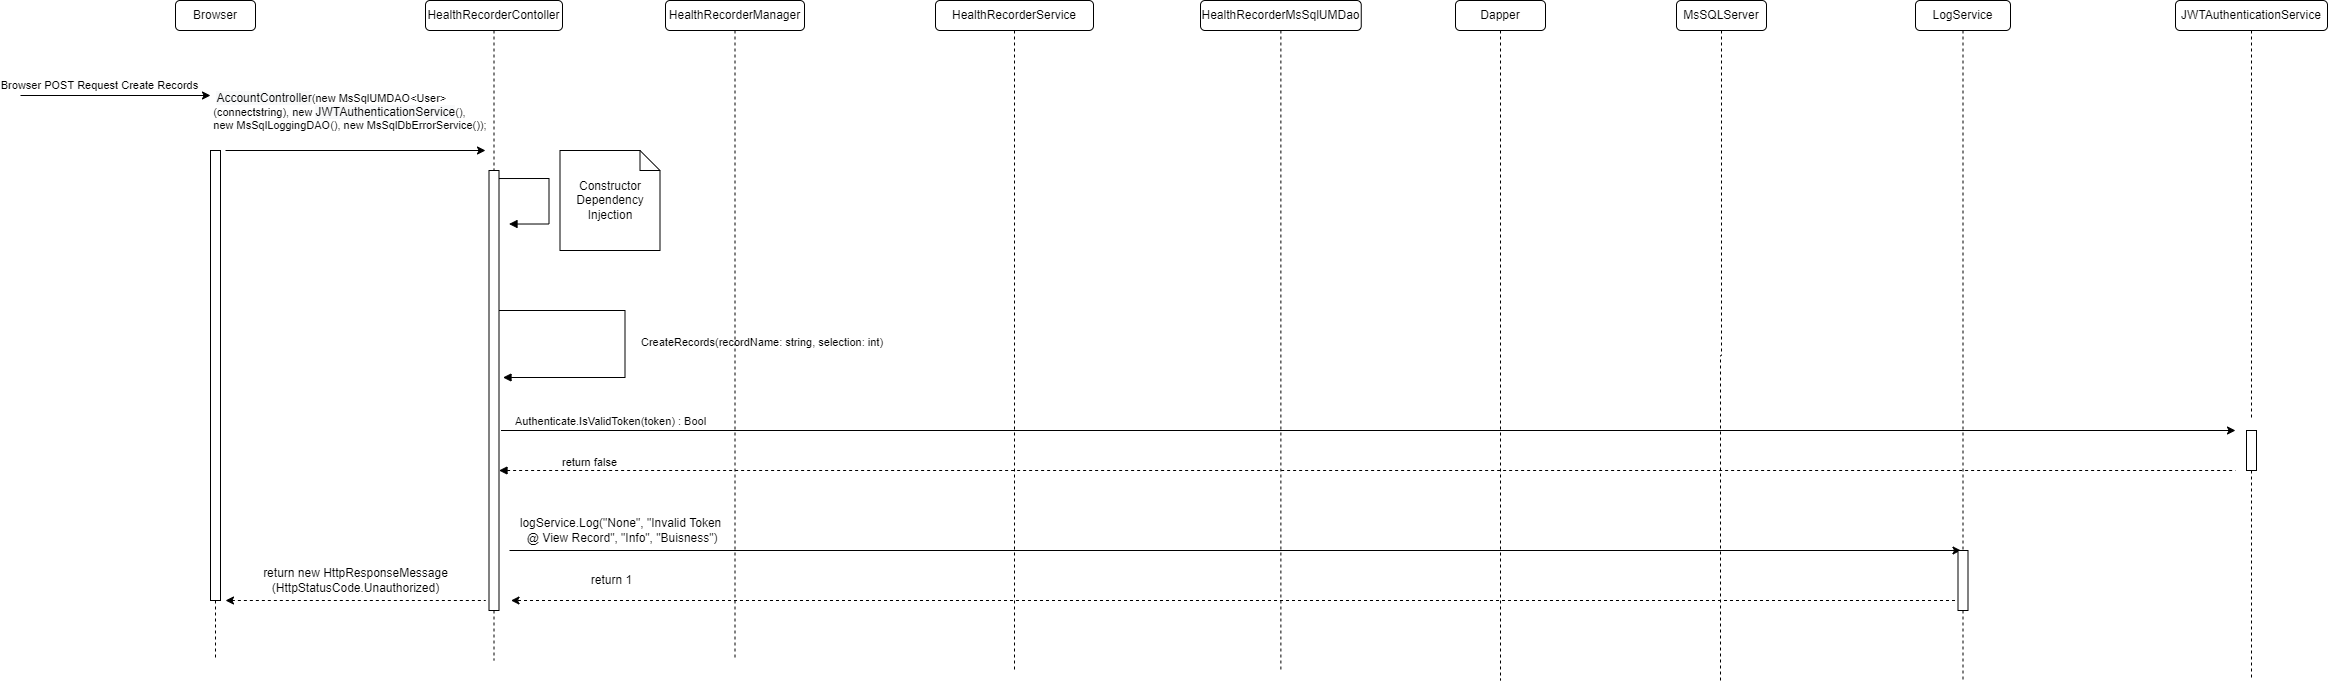

The diagram above was exported from draw.io. Its source (the exported page's mxGraphModel, read from the mxfile embedded in the PNG):
<mxGraphModel dx="1806" dy="820" grid="1" gridSize="10" guides="1" tooltips="1" connect="1" arrows="1" fold="1" page="1" pageScale="1" pageWidth="850" pageHeight="1100" math="0" shadow="0">
  <root>
    <mxCell id="0" />
    <mxCell id="1" parent="0" />
    <mxCell id="ddDos9FUiu9NBIMQpmOY-1" value="HealthRecorderContoller" style="rounded=1;whiteSpace=wrap;html=1;" vertex="1" parent="1">
      <mxGeometry x="435" y="190" width="137" height="30" as="geometry" />
    </mxCell>
    <mxCell id="ddDos9FUiu9NBIMQpmOY-2" value="HealthRecorderService" style="rounded=1;whiteSpace=wrap;html=1;" vertex="1" parent="1">
      <mxGeometry x="945" y="190" width="158" height="30" as="geometry" />
    </mxCell>
    <mxCell id="ddDos9FUiu9NBIMQpmOY-3" value="MsSQLServer" style="rounded=1;whiteSpace=wrap;html=1;" vertex="1" parent="1">
      <mxGeometry x="1686" y="190" width="90" height="30" as="geometry" />
    </mxCell>
    <mxCell id="ddDos9FUiu9NBIMQpmOY-4" value="HealthRecorderManager" style="rounded=1;whiteSpace=wrap;html=1;" vertex="1" parent="1">
      <mxGeometry x="675" y="190" width="139" height="30" as="geometry" />
    </mxCell>
    <mxCell id="ddDos9FUiu9NBIMQpmOY-5" style="edgeStyle=orthogonalEdgeStyle;rounded=0;orthogonalLoop=1;jettySize=auto;html=1;dashed=1;startArrow=none;startFill=0;endArrow=none;endFill=0;" edge="1" parent="1" source="ddDos9FUiu9NBIMQpmOY-6">
      <mxGeometry relative="1" as="geometry">
        <mxPoint x="1290.375" y="860" as="targetPoint" />
      </mxGeometry>
    </mxCell>
    <mxCell id="ddDos9FUiu9NBIMQpmOY-6" value="HealthRecorderMsSqlUMDao" style="rounded=1;whiteSpace=wrap;html=1;" vertex="1" parent="1">
      <mxGeometry x="1210" y="190" width="160.75" height="30" as="geometry" />
    </mxCell>
    <mxCell id="ddDos9FUiu9NBIMQpmOY-7" value="LogService" style="rounded=1;whiteSpace=wrap;html=1;" vertex="1" parent="1">
      <mxGeometry x="1925" y="190" width="95" height="30" as="geometry" />
    </mxCell>
    <mxCell id="ddDos9FUiu9NBIMQpmOY-8" value="Browser" style="rounded=1;whiteSpace=wrap;html=1;" vertex="1" parent="1">
      <mxGeometry x="185" y="190" width="80" height="30" as="geometry" />
    </mxCell>
    <mxCell id="ddDos9FUiu9NBIMQpmOY-9" value="Dapper" style="rounded=1;whiteSpace=wrap;html=1;" vertex="1" parent="1">
      <mxGeometry x="1465" y="190" width="90" height="30" as="geometry" />
    </mxCell>
    <mxCell id="ddDos9FUiu9NBIMQpmOY-10" value="" style="endArrow=classic;html=1;rounded=0;" edge="1" parent="1">
      <mxGeometry width="50" height="50" relative="1" as="geometry">
        <mxPoint x="30" y="285" as="sourcePoint" />
        <mxPoint x="220" y="285" as="targetPoint" />
      </mxGeometry>
    </mxCell>
    <mxCell id="ddDos9FUiu9NBIMQpmOY-11" value="Browser POST Request Create Records" style="edgeLabel;html=1;align=center;verticalAlign=middle;resizable=0;points=[];" vertex="1" connectable="0" parent="ddDos9FUiu9NBIMQpmOY-10">
      <mxGeometry x="0.5669" y="-1" relative="1" as="geometry">
        <mxPoint x="-71" y="-12" as="offset" />
      </mxGeometry>
    </mxCell>
    <mxCell id="ddDos9FUiu9NBIMQpmOY-12" value="" style="endArrow=classic;html=1;rounded=0;" edge="1" parent="1">
      <mxGeometry width="50" height="50" relative="1" as="geometry">
        <mxPoint x="235" y="340" as="sourcePoint" />
        <mxPoint x="495" y="340" as="targetPoint" />
      </mxGeometry>
    </mxCell>
    <mxCell id="ddDos9FUiu9NBIMQpmOY-13" value="&lt;div style=&quot;text-align: left&quot;&gt;&amp;nbsp;&lt;span style=&quot;font-size: 12px ; text-align: center ; background-color: rgb(248 , 249 , 250)&quot;&gt;AccountController&lt;/span&gt;(new MsSqlUMDAO&amp;lt;User&amp;gt;&lt;br&gt;&lt;/div&gt;&lt;div style=&quot;text-align: left&quot;&gt;(connectstring), new&amp;nbsp;&lt;span style=&quot;font-size: 12px ; text-align: center ; background-color: rgb(248 , 249 , 250)&quot;&gt;JWTAuthenticationService&lt;/span&gt;(),&amp;nbsp;&lt;/div&gt;&lt;div style=&quot;text-align: left&quot;&gt;new MsSqlLoggingDAO(), new MsSqlDbErrorService());&amp;nbsp;&lt;/div&gt;" style="edgeLabel;html=1;align=center;verticalAlign=middle;resizable=0;points=[];" vertex="1" connectable="0" parent="ddDos9FUiu9NBIMQpmOY-12">
      <mxGeometry x="0.5669" y="-1" relative="1" as="geometry">
        <mxPoint x="-79" y="-41" as="offset" />
      </mxGeometry>
    </mxCell>
    <mxCell id="ddDos9FUiu9NBIMQpmOY-14" value="" style="endArrow=block;endFill=1;html=1;edgeStyle=orthogonalEdgeStyle;align=left;verticalAlign=top;rounded=0;" edge="1" parent="1">
      <mxGeometry x="-1" relative="1" as="geometry">
        <mxPoint x="508.5" y="368.02999999999975" as="sourcePoint" />
        <mxPoint x="518.5" y="413.5300000000002" as="targetPoint" />
        <Array as="points">
          <mxPoint x="558.5" y="368.03" />
          <mxPoint x="558.5" y="413.03" />
        </Array>
      </mxGeometry>
    </mxCell>
    <mxCell id="ddDos9FUiu9NBIMQpmOY-15" value="Constructor Dependency Injection" style="shape=note;size=20;whiteSpace=wrap;html=1;" vertex="1" parent="1">
      <mxGeometry x="569.5" y="340" width="100" height="100" as="geometry" />
    </mxCell>
    <mxCell id="ddDos9FUiu9NBIMQpmOY-16" value="CreateRecords(recordName: string, selection: int)" style="endArrow=block;endFill=1;html=1;edgeStyle=orthogonalEdgeStyle;align=left;verticalAlign=top;rounded=0;" edge="1" parent="1">
      <mxGeometry x="-0.0821" y="14" relative="1" as="geometry">
        <mxPoint x="508.5" y="500" as="sourcePoint" />
        <mxPoint x="512.5" y="567" as="targetPoint" />
        <Array as="points">
          <mxPoint x="634.5" y="500" />
          <mxPoint x="634.5" y="567" />
        </Array>
        <mxPoint as="offset" />
      </mxGeometry>
    </mxCell>
    <mxCell id="ddDos9FUiu9NBIMQpmOY-17" style="edgeStyle=orthogonalEdgeStyle;rounded=0;orthogonalLoop=1;jettySize=auto;html=1;dashed=1;endArrow=none;endFill=0;" edge="1" parent="1" source="ddDos9FUiu9NBIMQpmOY-18">
      <mxGeometry relative="1" as="geometry">
        <mxPoint x="2261" y="610" as="targetPoint" />
      </mxGeometry>
    </mxCell>
    <mxCell id="ddDos9FUiu9NBIMQpmOY-18" value="JWTAuthenticationService" style="rounded=1;whiteSpace=wrap;html=1;" vertex="1" parent="1">
      <mxGeometry x="2185" y="190" width="152" height="30" as="geometry" />
    </mxCell>
    <mxCell id="ddDos9FUiu9NBIMQpmOY-19" value="" style="endArrow=classic;html=1;rounded=0;edgeStyle=orthogonalEdgeStyle;" edge="1" parent="1">
      <mxGeometry relative="1" as="geometry">
        <mxPoint x="510.5" y="620" as="sourcePoint" />
        <mxPoint x="2245" y="620" as="targetPoint" />
      </mxGeometry>
    </mxCell>
    <mxCell id="ddDos9FUiu9NBIMQpmOY-20" value="Authenticate.IsValidToken(token) : Bool" style="edgeLabel;resizable=0;html=1;align=center;verticalAlign=middle;" connectable="0" vertex="1" parent="ddDos9FUiu9NBIMQpmOY-19">
      <mxGeometry relative="1" as="geometry">
        <mxPoint x="-758" y="-10" as="offset" />
      </mxGeometry>
    </mxCell>
    <mxCell id="ddDos9FUiu9NBIMQpmOY-21" value="" style="endArrow=none;endFill=0;html=1;edgeStyle=orthogonalEdgeStyle;align=left;verticalAlign=top;rounded=0;startArrow=block;startFill=1;dashed=1;" edge="1" parent="1">
      <mxGeometry x="-1" relative="1" as="geometry">
        <mxPoint x="508.5" y="660" as="sourcePoint" />
        <mxPoint x="2245" y="660" as="targetPoint" />
        <Array as="points">
          <mxPoint x="1831" y="660" />
        </Array>
      </mxGeometry>
    </mxCell>
    <mxCell id="ddDos9FUiu9NBIMQpmOY-22" value="return false" style="edgeLabel;resizable=0;html=1;align=left;verticalAlign=bottom;" connectable="0" vertex="1" parent="ddDos9FUiu9NBIMQpmOY-21">
      <mxGeometry x="-1" relative="1" as="geometry">
        <mxPoint x="61" as="offset" />
      </mxGeometry>
    </mxCell>
    <mxCell id="ddDos9FUiu9NBIMQpmOY-23" style="edgeStyle=orthogonalEdgeStyle;rounded=0;orthogonalLoop=1;jettySize=auto;html=1;dashed=1;startArrow=none;startFill=0;endArrow=none;endFill=0;" edge="1" parent="1" source="ddDos9FUiu9NBIMQpmOY-24">
      <mxGeometry relative="1" as="geometry">
        <mxPoint x="2261" y="870" as="targetPoint" />
      </mxGeometry>
    </mxCell>
    <mxCell id="ddDos9FUiu9NBIMQpmOY-24" value="" style="html=1;points=[];perimeter=orthogonalPerimeter;" vertex="1" parent="1">
      <mxGeometry x="2256" y="620" width="10" height="40" as="geometry" />
    </mxCell>
    <mxCell id="ddDos9FUiu9NBIMQpmOY-25" style="edgeStyle=orthogonalEdgeStyle;rounded=0;orthogonalLoop=1;jettySize=auto;html=1;dashed=1;startArrow=none;startFill=0;endArrow=none;endFill=0;" edge="1" parent="1" source="ddDos9FUiu9NBIMQpmOY-26">
      <mxGeometry relative="1" as="geometry">
        <mxPoint x="503.5" y="850" as="targetPoint" />
      </mxGeometry>
    </mxCell>
    <mxCell id="ddDos9FUiu9NBIMQpmOY-26" value="" style="html=1;points=[];perimeter=orthogonalPerimeter;" vertex="1" parent="1">
      <mxGeometry x="498.5" y="360" width="10" height="440" as="geometry" />
    </mxCell>
    <mxCell id="ddDos9FUiu9NBIMQpmOY-27" value="" style="edgeStyle=orthogonalEdgeStyle;rounded=0;orthogonalLoop=1;jettySize=auto;html=1;dashed=1;endArrow=none;endFill=0;" edge="1" parent="1" source="ddDos9FUiu9NBIMQpmOY-1" target="ddDos9FUiu9NBIMQpmOY-26">
      <mxGeometry relative="1" as="geometry">
        <mxPoint x="504" y="1010" as="targetPoint" />
        <mxPoint x="503.5" y="220" as="sourcePoint" />
      </mxGeometry>
    </mxCell>
    <mxCell id="ddDos9FUiu9NBIMQpmOY-28" value="" style="edgeStyle=orthogonalEdgeStyle;rounded=0;orthogonalLoop=1;jettySize=auto;html=1;dashed=1;endArrow=none;endFill=0;" edge="1" parent="1" source="ddDos9FUiu9NBIMQpmOY-4">
      <mxGeometry relative="1" as="geometry">
        <mxPoint x="744.5" y="850" as="targetPoint" />
        <mxPoint x="744.5" y="220" as="sourcePoint" />
      </mxGeometry>
    </mxCell>
    <mxCell id="ddDos9FUiu9NBIMQpmOY-29" value="" style="edgeStyle=orthogonalEdgeStyle;rounded=0;orthogonalLoop=1;jettySize=auto;html=1;dashed=1;endArrow=none;endFill=0;" edge="1" parent="1" source="ddDos9FUiu9NBIMQpmOY-9">
      <mxGeometry relative="1" as="geometry">
        <mxPoint x="1510" y="870" as="targetPoint" />
        <mxPoint x="1510" y="220" as="sourcePoint" />
      </mxGeometry>
    </mxCell>
    <mxCell id="ddDos9FUiu9NBIMQpmOY-30" value="" style="edgeStyle=orthogonalEdgeStyle;rounded=0;orthogonalLoop=1;jettySize=auto;html=1;dashed=1;endArrow=none;endFill=0;" edge="1" parent="1" source="ddDos9FUiu9NBIMQpmOY-3">
      <mxGeometry relative="1" as="geometry">
        <mxPoint x="1730" y="870" as="targetPoint" />
        <mxPoint x="1731" y="220" as="sourcePoint" />
      </mxGeometry>
    </mxCell>
    <mxCell id="ddDos9FUiu9NBIMQpmOY-31" value="" style="edgeStyle=orthogonalEdgeStyle;rounded=0;orthogonalLoop=1;jettySize=auto;html=1;dashed=1;endArrow=none;endFill=0;" edge="1" parent="1" source="ddDos9FUiu9NBIMQpmOY-2">
      <mxGeometry relative="1" as="geometry">
        <mxPoint x="1024" y="860" as="targetPoint" />
        <mxPoint x="1024" y="220" as="sourcePoint" />
      </mxGeometry>
    </mxCell>
    <mxCell id="ddDos9FUiu9NBIMQpmOY-32" style="edgeStyle=orthogonalEdgeStyle;rounded=0;orthogonalLoop=1;jettySize=auto;html=1;dashed=1;startArrow=none;startFill=0;endArrow=none;endFill=0;" edge="1" parent="1" source="ddDos9FUiu9NBIMQpmOY-33">
      <mxGeometry relative="1" as="geometry">
        <mxPoint x="225" y="850" as="targetPoint" />
      </mxGeometry>
    </mxCell>
    <mxCell id="ddDos9FUiu9NBIMQpmOY-33" value="" style="html=1;points=[];perimeter=orthogonalPerimeter;" vertex="1" parent="1">
      <mxGeometry x="220" y="340" width="10" height="450" as="geometry" />
    </mxCell>
    <mxCell id="ddDos9FUiu9NBIMQpmOY-34" value="logService.Log(&quot;None&quot;, &quot;Invalid Token&lt;br&gt;&amp;nbsp;@ View Record&quot;, &quot;Info&quot;, &quot;Buisness&quot;)" style="text;html=1;align=center;verticalAlign=middle;resizable=0;points=[];autosize=1;strokeColor=none;fillColor=none;" vertex="1" parent="1">
      <mxGeometry x="520" y="705" width="220" height="30" as="geometry" />
    </mxCell>
    <mxCell id="ddDos9FUiu9NBIMQpmOY-35" value="" style="endArrow=classic;html=1;rounded=0;edgeStyle=orthogonalEdgeStyle;" edge="1" parent="1">
      <mxGeometry relative="1" as="geometry">
        <mxPoint x="519" y="740" as="sourcePoint" />
        <mxPoint x="1970.5" y="740" as="targetPoint" />
      </mxGeometry>
    </mxCell>
    <mxCell id="ddDos9FUiu9NBIMQpmOY-36" style="edgeStyle=orthogonalEdgeStyle;rounded=0;orthogonalLoop=1;jettySize=auto;html=1;dashed=1;endArrow=classic;endFill=1;" edge="1" parent="1">
      <mxGeometry relative="1" as="geometry">
        <mxPoint x="520.5" y="790" as="targetPoint" />
        <mxPoint x="1976.5" y="790" as="sourcePoint" />
        <Array as="points">
          <mxPoint x="1890.5" y="790" />
          <mxPoint x="1890.5" y="790" />
        </Array>
      </mxGeometry>
    </mxCell>
    <mxCell id="ddDos9FUiu9NBIMQpmOY-37" value="return 1" style="text;html=1;align=center;verticalAlign=middle;resizable=0;points=[];autosize=1;strokeColor=none;fillColor=none;" vertex="1" parent="1">
      <mxGeometry x="590.5" y="760" width="60" height="20" as="geometry" />
    </mxCell>
    <mxCell id="ddDos9FUiu9NBIMQpmOY-38" value="" style="endArrow=none;html=1;rounded=0;endFill=0;dashed=1;startArrow=classic;startFill=1;" edge="1" parent="1">
      <mxGeometry width="50" height="50" relative="1" as="geometry">
        <mxPoint x="235" y="790" as="sourcePoint" />
        <mxPoint x="495" y="790" as="targetPoint" />
      </mxGeometry>
    </mxCell>
    <mxCell id="ddDos9FUiu9NBIMQpmOY-39" value="return new HttpResponseMessage&lt;br&gt;(HttpStatusCode.Unauthorized)" style="text;html=1;align=center;verticalAlign=middle;resizable=0;points=[];autosize=1;strokeColor=none;fillColor=none;" vertex="1" parent="1">
      <mxGeometry x="265" y="755" width="200" height="30" as="geometry" />
    </mxCell>
    <mxCell id="ddDos9FUiu9NBIMQpmOY-40" style="edgeStyle=orthogonalEdgeStyle;rounded=0;orthogonalLoop=1;jettySize=auto;html=1;dashed=1;startArrow=none;startFill=0;endArrow=none;endFill=0;" edge="1" parent="1" source="ddDos9FUiu9NBIMQpmOY-41">
      <mxGeometry relative="1" as="geometry">
        <mxPoint x="1972.5" y="870" as="targetPoint" />
      </mxGeometry>
    </mxCell>
    <mxCell id="ddDos9FUiu9NBIMQpmOY-41" value="" style="html=1;points=[];perimeter=orthogonalPerimeter;" vertex="1" parent="1">
      <mxGeometry x="1967.5" y="740" width="10" height="60" as="geometry" />
    </mxCell>
    <mxCell id="ddDos9FUiu9NBIMQpmOY-42" value="" style="edgeStyle=orthogonalEdgeStyle;rounded=0;orthogonalLoop=1;jettySize=auto;html=1;dashed=1;endArrow=none;endFill=0;" edge="1" parent="1" source="ddDos9FUiu9NBIMQpmOY-7" target="ddDos9FUiu9NBIMQpmOY-41">
      <mxGeometry relative="1" as="geometry">
        <mxPoint x="1973" y="1920" as="targetPoint" />
        <Array as="points" />
        <mxPoint x="1973" y="220" as="sourcePoint" />
      </mxGeometry>
    </mxCell>
  </root>
</mxGraphModel>